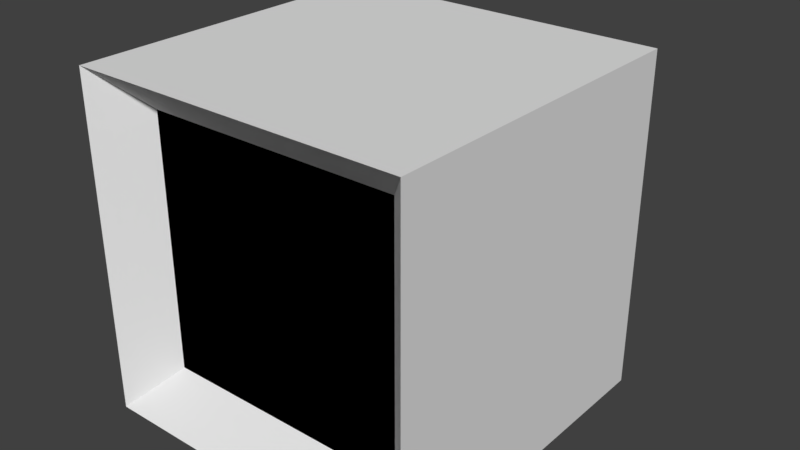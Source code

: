 # Source: TV.blend  (saved by Blender 2.79.0; exported with 4.5.12 LTS)
import bpy
from mathutils import Matrix  # noqa: F401  (used for matrix-valued properties, if any)

bpy.ops.wm.read_factory_settings(use_empty=True)
scene = bpy.context.scene
scene.name = 'Scene'

# ---- collections
col_collection_1 = bpy.data.collections.new('Collection 1'); scene.collection.children.link(col_collection_1)

# ---- materials (node trees are filled in below, after node groups)
mat_steel = bpy.data.materials.new('Steel')
mat_steel.alpha_threshold = 0.0
mat_steel.use_transparent_shadow = False
mat_steel.roughness = 0.5
mat_tv = bpy.data.materials.new('TV')
mat_tv.alpha_threshold = 0.0
mat_tv.use_transparent_shadow = False
mat_tv.roughness = 0.5
mat_screen = bpy.data.materials.new('Screen')
mat_screen.alpha_threshold = 0.0
mat_screen.use_transparent_shadow = False
mat_screen.diffuse_color = (0.0, 0.0, 0.0, 1.0)
mat_screen.roughness = 0.5

# ---- material node trees

# ---- world
world_world = bpy.data.worlds.new('World'); scene.world = world_world
world_world.color = (0.05088, 0.05088, 0.05088)
world_world.use_sun_shadow = False
world_world.sun_shadow_jitter_overblur = 0.0
world_world.cycles.sampling_method = 'MANUAL'

# ---- meshes
me_cube_001 = bpy.data.meshes.new('Cube.001')
me_cube_001.from_pydata([(-1.0, -1.0, 0.0), (-1.0, -1.0, 2.0), (-1.0, 1.0, 0.0), (-1.0, 1.0, 2.0), (1.0, -1.0, 0.0), (1.0, -1.0, 2.0), (1.0, 1.0, 0.0), (1.0, 1.0, 2.0), (0.7541, 0.761, 1.761), (0.7541, 0.761, 0.239), (0.7541, -0.761, 0.239), (0.7541, -0.761, 1.761), (-1.0, 0.8763, 0.1237), (-1.0, -0.8763, 0.1237), (-1.0, -0.8763, 1.876), (-1.0, 0.8763, 1.876), (-1.391, 0.4252, 0.5748), (-1.391, -0.4252, 0.5748), (-1.391, -0.4252, 1.425), (-1.391, 0.4252, 1.425)], [], [(1, 3, 15, 14), (2, 3, 7, 6), (5, 4, 10, 11), (4, 5, 1, 0), (2, 6, 4, 0), (7, 3, 1, 5), (4, 6, 9, 10), (7, 5, 11, 8), (6, 7, 8, 9), (14, 15, 19, 18), (2, 0, 13, 12), (3, 2, 12, 15), (0, 1, 14, 13), (17, 18, 19, 16), (12, 13, 17, 16), (15, 12, 16, 19), (13, 14, 18, 17)])
me_cube_001.polygons.foreach_set('material_index', [1, 1, 1, 1, 1, 1, 1, 1, 1, 1, 1, 1, 1, 1, 1, 1, 1])
_uv = me_cube_001.uv_layers.new(name='UVMap')
_uv.uv.foreach_set('vector', [1.357, 0.5536, -0.3568, 0.553, -0.2508, 0.447, 1.25, 0.4464, 0.07143, 0.9545, 0.07143, 0.4091, 0.9286, 0.4091, 0.9286, 0.9545, 0.4464, 0.9545, 0.4464, 0.4091, 0.5536, 0.4716, 0.5536, 0.892, 0.9286, 0.4091, 0.9286, 0.9545, 0.07143, 0.9545, 0.07143, 0.4091, 0.07143, 0.4091, 0.9286, 0.4091, 0.9286, 0.9545, 0.07143, 0.9545, 0.9286, 0.9545, 0.07143, 0.9545, 0.07143, 0.4091, 0.9286, 0.4091, 0.07143, 0.6364, 0.9286, 0.6364, 0.8304, 0.7273, 0.1696, 0.7273, 0.9286, 0.7273, 0.07143, 0.7273, 0.1696, 0.6364, 0.8304, 0.6364, 0.5536, 0.4091, 0.5536, 0.9545, 0.4464, 0.892, 0.4464, 0.4716, 0.4732, 0.2216, 0.09821, 0.2216, 0.1964, 0.142, 0.375, 0.142, -0.3568, 0.447, 1.357, 0.4464, 1.25, 0.5536, -0.2508, 0.553, 0.4732, 0.9545, 0.4732, 0.4091, 0.5268, 0.4432, 0.5268, 0.9205, 0.5268, 0.4091, 0.5268, 0.9545, 0.4732, 0.9205, 0.4732, 0.4432, 0.375, 0.125, 0.375, 0.2386, 0.1964, 0.2386, 0.1964, 0.125, 0.09821, 0.142, 0.4732, 0.142, 0.375, 0.2216, 0.1964, 0.2216, 0.2411, 0.3011, 0.2411, 0.0625, 0.3304, 0.125, 0.3304, 0.2386, 0.3304, 0.0625, 0.3304, 0.3011, 0.2411, 0.2386, 0.2411, 0.125])
me_cube_001.materials.append(mat_steel)
me_cube_001.materials.append(mat_tv)
me_cube_001.use_remesh_preserve_volume = False
me_cube_001.use_remesh_preserve_attributes = False
me_cube_001.use_mirror_vertex_groups = False
me_cube_001.update()
me_cube_002 = bpy.data.meshes.new('Cube.002')
me_cube_002.from_pydata([(0.7541, 0.761, 1.761), (0.7541, 0.761, 0.239), (0.7541, -0.761, 0.239), (0.7541, -0.761, 1.761)], [], [(1, 0, 3, 2)])
_uv = me_cube_002.uv_layers.new(name='UVMap')
_uv.uv.foreach_set('vector', [0.9999, 9.998e-05, 0.9999, 0.9999, 9.998e-05, 0.9999, 9.998e-05, 0.0001002])
me_cube_002.materials.append(mat_screen)
me_cube_002.use_remesh_preserve_volume = False
me_cube_002.use_remesh_preserve_attributes = False
me_cube_002.use_mirror_vertex_groups = False
me_cube_002.update()
me_cube_000 = bpy.data.meshes.new('Cube.000')
me_cube_000.from_pydata([(0.7541, 0.761, 1.761), (0.7541, 0.761, 0.239), (0.7541, -0.761, 0.239), (0.7541, -0.761, 1.761)], [], [(1, 0, 3, 2)])
me_cube_000.use_remesh_preserve_volume = False
me_cube_000.use_remesh_preserve_attributes = False
me_cube_000.use_mirror_vertex_groups = False
me_cube_000.update()

# ---- objects
ob_box = bpy.data.objects.new('Box', me_cube_001)
ob_screen = bpy.data.objects.new('Screen', me_cube_002)
ob_screenblock = bpy.data.objects.new('ScreenBlock', me_cube_000)

# ---- transforms, parenting, visibility, modifiers, constraints
ob_box.location = (0.0, 0.0, 0.0)
ob_box.rotation_euler = (0.0, -0.0, -1.571)
ob_box.scale = (3.0, 3.0, 3.0)
ob_box.lineart.crease_threshold = 0.0
ob_screen.location = (0.0, 0.0, 0.0)
ob_screen.rotation_euler = (0.0, -0.0, -1.571)
ob_screen.scale = (3.0, 3.0, 3.0)
ob_screen.lineart.crease_threshold = 0.0
ob_screenblock.location = (0.0, 0.07104, 0.0)
ob_screenblock.rotation_euler = (0.0, -0.0, -1.571)
ob_screenblock.scale = (3.0, 3.0, 3.0)
ob_screenblock.lineart.crease_threshold = 0.0

# ---- collection membership
col_collection_1.objects.link(ob_box)
col_collection_1.objects.link(ob_screen)
col_collection_1.objects.link(ob_screenblock)

# ---- scene / render settings (as saved in the file)
scene.frame_start = 1; scene.frame_end = 250; scene.frame_set(1)
scene.render.engine = 'BLENDER_EEVEE_NEXT'
scene.render.resolution_percentage = 50
scene.render.dither_intensity = 0.0
scene.cycles.use_denoising = False
scene.cycles.samples = 128
scene.cycles.sampling_pattern = 'TABULATED_SOBOL'
scene.cycles.use_adaptive_sampling = False
scene.cycles.use_light_tree = False
scene.cycles.blur_glossy = 0.0
scene.cycles.sample_clamp_indirect = 0.0
scene.view_settings.view_transform = 'Standard'
bpy.context.view_layer.update()

# ---- added for rendering (the .blend has no active camera and no usable light): camera, sun
cam_auto = bpy.data.cameras.new('AutoCamera')
cam_auto.lens = 50.0
cam_auto.sensor_width = 36.0
cam_auto.clip_end = 1000.0
ob_auto_camera = bpy.data.objects.new('AutoCamera', cam_auto)
scene.collection.objects.link(ob_auto_camera)
ob_auto_camera.location = (10.2798, -11.7495, 11.2239)
ob_auto_camera.rotation_euler = (1.09748, -7.21219e-08, 0.694738)
scene.camera = ob_auto_camera
light_auto_sun = bpy.data.lights.new('AutoSun', 'SUN')
light_auto_sun.energy = 3.0
light_auto_sun.angle = 0.0523599
ob_auto_sun = bpy.data.objects.new('AutoSun', light_auto_sun)
scene.collection.objects.link(ob_auto_sun)
ob_auto_sun.rotation_euler = (0.872665, 0.174533, 0.523599)
bpy.context.view_layer.update()
